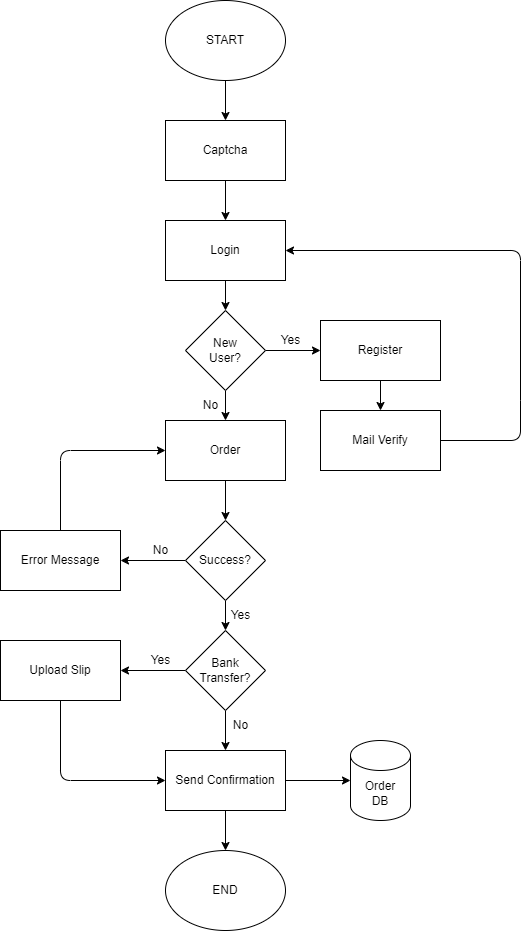

The diagram above was exported from draw.io. Its source (the exported page's mxGraphModel, read from the mxfile embedded in the PNG):
<mxGraphModel dx="362" dy="780" grid="1" gridSize="10" guides="1" tooltips="1" connect="1" arrows="1" fold="1" page="1" pageScale="1" pageWidth="850" pageHeight="1100" math="0" shadow="0">
  <root>
    <mxCell id="0" />
    <mxCell id="1" parent="0" />
    <mxCell id="18" value="" style="edgeStyle=none;html=1;" parent="1" source="2" target="3" edge="1">
      <mxGeometry relative="1" as="geometry" />
    </mxCell>
    <mxCell id="2" value="START" style="ellipse;whiteSpace=wrap;html=1;" parent="1" vertex="1">
      <mxGeometry x="365" y="50" width="120" height="80" as="geometry" />
    </mxCell>
    <mxCell id="19" value="" style="edgeStyle=none;html=1;" parent="1" source="3" target="4" edge="1">
      <mxGeometry relative="1" as="geometry" />
    </mxCell>
    <mxCell id="3" value="Captcha" style="rounded=0;whiteSpace=wrap;html=1;" parent="1" vertex="1">
      <mxGeometry x="365" y="170" width="120" height="60" as="geometry" />
    </mxCell>
    <mxCell id="20" value="" style="edgeStyle=none;html=1;" parent="1" source="4" target="5" edge="1">
      <mxGeometry relative="1" as="geometry" />
    </mxCell>
    <mxCell id="4" value="Login" style="rounded=0;whiteSpace=wrap;html=1;" parent="1" vertex="1">
      <mxGeometry x="365" y="270" width="120" height="60" as="geometry" />
    </mxCell>
    <mxCell id="21" value="" style="edgeStyle=none;html=1;" parent="1" source="5" target="6" edge="1">
      <mxGeometry relative="1" as="geometry" />
    </mxCell>
    <mxCell id="30" value="" style="edgeStyle=none;html=1;" parent="1" source="5" target="8" edge="1">
      <mxGeometry relative="1" as="geometry" />
    </mxCell>
    <mxCell id="5" value="New &lt;br&gt;User?" style="rhombus;whiteSpace=wrap;html=1;" parent="1" vertex="1">
      <mxGeometry x="385" y="360" width="80" height="80" as="geometry" />
    </mxCell>
    <mxCell id="23" value="" style="edgeStyle=none;html=1;" parent="1" source="6" target="7" edge="1">
      <mxGeometry relative="1" as="geometry" />
    </mxCell>
    <mxCell id="6" value="Register" style="rounded=0;whiteSpace=wrap;html=1;" parent="1" vertex="1">
      <mxGeometry x="520" y="370" width="120" height="60" as="geometry" />
    </mxCell>
    <mxCell id="7" value="Mail Verify" style="rounded=0;whiteSpace=wrap;html=1;" parent="1" vertex="1">
      <mxGeometry x="520" y="460" width="120" height="60" as="geometry" />
    </mxCell>
    <mxCell id="31" value="" style="edgeStyle=none;html=1;" parent="1" source="8" target="9" edge="1">
      <mxGeometry relative="1" as="geometry" />
    </mxCell>
    <mxCell id="8" value="Order" style="rounded=0;whiteSpace=wrap;html=1;" parent="1" vertex="1">
      <mxGeometry x="365" y="470" width="120" height="60" as="geometry" />
    </mxCell>
    <mxCell id="33" value="" style="edgeStyle=none;html=1;" parent="1" source="9" target="11" edge="1">
      <mxGeometry relative="1" as="geometry" />
    </mxCell>
    <mxCell id="35" value="" style="edgeStyle=none;html=1;" parent="1" source="9" target="10" edge="1">
      <mxGeometry relative="1" as="geometry" />
    </mxCell>
    <mxCell id="9" value="Success?" style="rhombus;whiteSpace=wrap;html=1;" parent="1" vertex="1">
      <mxGeometry x="385" y="570" width="80" height="80" as="geometry" />
    </mxCell>
    <mxCell id="10" value="Error Message" style="rounded=0;whiteSpace=wrap;html=1;" parent="1" vertex="1">
      <mxGeometry x="200" y="580" width="120" height="60" as="geometry" />
    </mxCell>
    <mxCell id="40" value="" style="edgeStyle=none;html=1;" parent="1" source="11" target="12" edge="1">
      <mxGeometry relative="1" as="geometry" />
    </mxCell>
    <mxCell id="45" value="" style="edgeStyle=none;html=1;" parent="1" source="11" target="13" edge="1">
      <mxGeometry relative="1" as="geometry" />
    </mxCell>
    <mxCell id="11" value="Bank Transfer?" style="rhombus;whiteSpace=wrap;html=1;" parent="1" vertex="1">
      <mxGeometry x="385" y="680" width="80" height="80" as="geometry" />
    </mxCell>
    <mxCell id="12" value="Upload Slip" style="rounded=0;whiteSpace=wrap;html=1;" parent="1" vertex="1">
      <mxGeometry x="200" y="690" width="120" height="60" as="geometry" />
    </mxCell>
    <mxCell id="43" value="" style="edgeStyle=none;html=1;" parent="1" source="13" target="15" edge="1">
      <mxGeometry relative="1" as="geometry" />
    </mxCell>
    <mxCell id="47" value="" style="edgeStyle=none;html=1;" parent="1" source="13" target="17" edge="1">
      <mxGeometry relative="1" as="geometry" />
    </mxCell>
    <mxCell id="13" value="Send Confirmation" style="rounded=0;whiteSpace=wrap;html=1;" parent="1" vertex="1">
      <mxGeometry x="365" y="800" width="120" height="60" as="geometry" />
    </mxCell>
    <mxCell id="15" value="Order &lt;br&gt;DB" style="shape=cylinder3;whiteSpace=wrap;html=1;boundedLbl=1;backgroundOutline=1;size=15;" parent="1" vertex="1">
      <mxGeometry x="550" y="790" width="60" height="80" as="geometry" />
    </mxCell>
    <mxCell id="17" value="END" style="ellipse;whiteSpace=wrap;html=1;" parent="1" vertex="1">
      <mxGeometry x="365" y="900" width="120" height="80" as="geometry" />
    </mxCell>
    <mxCell id="22" value="Yes" style="text;html=1;align=center;verticalAlign=middle;resizable=0;points=[];autosize=1;strokeColor=none;fillColor=none;" parent="1" vertex="1">
      <mxGeometry x="470" y="375" width="40" height="30" as="geometry" />
    </mxCell>
    <mxCell id="28" value="" style="endArrow=none;html=1;entryX=1;entryY=0.5;entryDx=0;entryDy=0;" parent="1" target="7" edge="1">
      <mxGeometry width="50" height="50" relative="1" as="geometry">
        <mxPoint x="720" y="450" as="sourcePoint" />
        <mxPoint x="490" y="460" as="targetPoint" />
        <Array as="points">
          <mxPoint x="720" y="490" />
        </Array>
      </mxGeometry>
    </mxCell>
    <mxCell id="29" value="" style="endArrow=classic;html=1;entryX=1;entryY=0.5;entryDx=0;entryDy=0;" parent="1" target="4" edge="1">
      <mxGeometry width="50" height="50" relative="1" as="geometry">
        <mxPoint x="720" y="450" as="sourcePoint" />
        <mxPoint x="770" y="350" as="targetPoint" />
        <Array as="points">
          <mxPoint x="720" y="300" />
        </Array>
      </mxGeometry>
    </mxCell>
    <mxCell id="32" value="No" style="text;html=1;align=center;verticalAlign=middle;resizable=0;points=[];autosize=1;strokeColor=none;fillColor=none;" parent="1" vertex="1">
      <mxGeometry x="390" y="440" width="40" height="30" as="geometry" />
    </mxCell>
    <mxCell id="34" value="Yes" style="text;html=1;align=center;verticalAlign=middle;resizable=0;points=[];autosize=1;strokeColor=none;fillColor=none;" parent="1" vertex="1">
      <mxGeometry x="420" y="650" width="40" height="30" as="geometry" />
    </mxCell>
    <mxCell id="38" value="No" style="text;html=1;align=center;verticalAlign=middle;resizable=0;points=[];autosize=1;strokeColor=none;fillColor=none;" parent="1" vertex="1">
      <mxGeometry x="340" y="585" width="40" height="30" as="geometry" />
    </mxCell>
    <mxCell id="39" value="" style="endArrow=classic;html=1;exitX=0.5;exitY=0;exitDx=0;exitDy=0;entryX=0;entryY=0.5;entryDx=0;entryDy=0;" parent="1" source="10" target="8" edge="1">
      <mxGeometry width="50" height="50" relative="1" as="geometry">
        <mxPoint x="260" y="580" as="sourcePoint" />
        <mxPoint x="310" y="530" as="targetPoint" />
        <Array as="points">
          <mxPoint x="260" y="500" />
        </Array>
      </mxGeometry>
    </mxCell>
    <mxCell id="41" value="Yes" style="text;html=1;align=center;verticalAlign=middle;resizable=0;points=[];autosize=1;strokeColor=none;fillColor=none;" parent="1" vertex="1">
      <mxGeometry x="340" y="695" width="40" height="30" as="geometry" />
    </mxCell>
    <mxCell id="42" value="" style="endArrow=classic;html=1;exitX=0.5;exitY=1;exitDx=0;exitDy=0;entryX=0;entryY=0.5;entryDx=0;entryDy=0;" parent="1" source="12" target="13" edge="1">
      <mxGeometry width="50" height="50" relative="1" as="geometry">
        <mxPoint x="270" y="790" as="sourcePoint" />
        <mxPoint x="320" y="740" as="targetPoint" />
        <Array as="points">
          <mxPoint x="260" y="830" />
        </Array>
      </mxGeometry>
    </mxCell>
    <mxCell id="46" value="No" style="text;html=1;align=center;verticalAlign=middle;resizable=0;points=[];autosize=1;strokeColor=none;fillColor=none;" parent="1" vertex="1">
      <mxGeometry x="420" y="760" width="40" height="30" as="geometry" />
    </mxCell>
  </root>
</mxGraphModel>